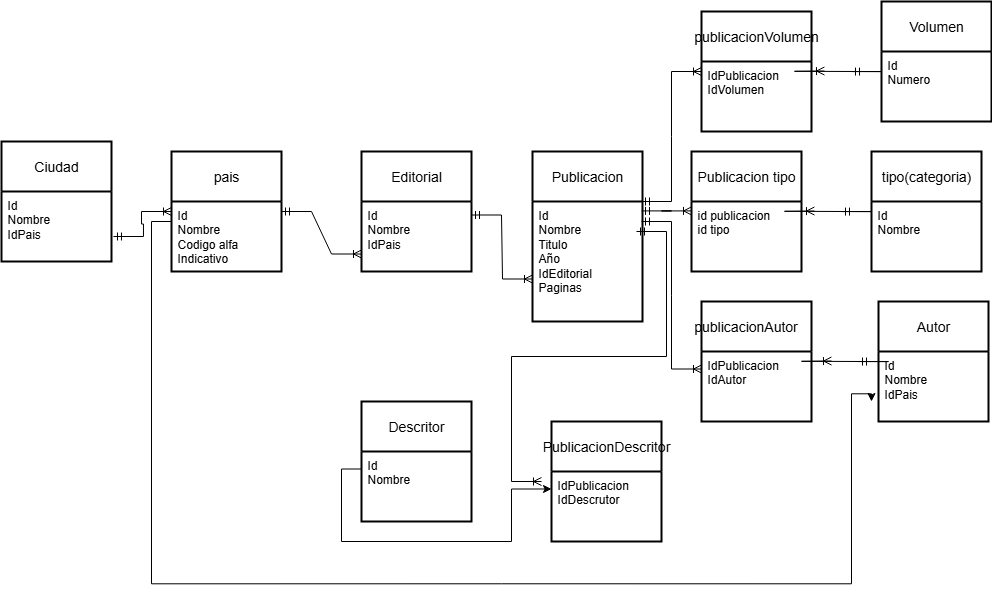

The diagram above was exported from draw.io. Its source (the exported page's mxGraphModel, read from the mxfile embedded in the PNG):
<mxGraphModel dx="2490" dy="624" grid="1" gridSize="10" guides="1" tooltips="1" connect="1" arrows="1" fold="1" page="1" pageScale="1" pageWidth="827" pageHeight="1169" math="0" shadow="0">
  <root>
    <mxCell id="0" />
    <mxCell id="1" parent="0" />
    <mxCell id="906JWIjdK8mP4srRG09V-95" value="Publicacion" style="swimlane;childLayout=stackLayout;horizontal=1;startSize=50;horizontalStack=0;rounded=1;fontSize=14;fontStyle=0;strokeWidth=2;resizeParent=0;resizeLast=1;shadow=0;dashed=0;align=center;arcSize=0;whiteSpace=wrap;html=1;" parent="1" vertex="1">
      <mxGeometry x="371" y="170" width="110" height="170" as="geometry">
        <mxRectangle x="310" y="110" width="130" height="50" as="alternateBounds" />
      </mxGeometry>
    </mxCell>
    <mxCell id="906JWIjdK8mP4srRG09V-96" value="Id&lt;div&gt;Nombre&lt;br&gt;&lt;div&gt;Titulo&lt;/div&gt;&lt;div&gt;Año&lt;/div&gt;&lt;div&gt;IdEditorial&lt;/div&gt;&lt;/div&gt;&lt;div&gt;Paginas&lt;/div&gt;" style="align=left;strokeColor=none;fillColor=none;spacingLeft=4;spacingRight=4;fontSize=12;verticalAlign=top;resizable=0;rotatable=0;part=1;html=1;whiteSpace=wrap;" parent="906JWIjdK8mP4srRG09V-95" vertex="1">
      <mxGeometry y="50" width="110" height="120" as="geometry" />
    </mxCell>
    <mxCell id="906JWIjdK8mP4srRG09V-97" value="Editorial" style="swimlane;childLayout=stackLayout;horizontal=1;startSize=50;horizontalStack=0;rounded=1;fontSize=14;fontStyle=0;strokeWidth=2;resizeParent=0;resizeLast=1;shadow=0;dashed=0;align=center;arcSize=0;whiteSpace=wrap;html=1;" parent="1" vertex="1">
      <mxGeometry x="200" y="170" width="110" height="120" as="geometry">
        <mxRectangle x="200" y="170" width="90" height="50" as="alternateBounds" />
      </mxGeometry>
    </mxCell>
    <mxCell id="906JWIjdK8mP4srRG09V-98" value="Id&lt;div&gt;Nombre&lt;span style=&quot;white-space: pre;&quot;&gt;&#09;&lt;/span&gt;&lt;/div&gt;&lt;div&gt;IdPais&lt;/div&gt;" style="align=left;strokeColor=none;fillColor=none;spacingLeft=4;spacingRight=4;fontSize=12;verticalAlign=top;resizable=0;rotatable=0;part=1;html=1;whiteSpace=wrap;" parent="906JWIjdK8mP4srRG09V-97" vertex="1">
      <mxGeometry y="50" width="110" height="70" as="geometry" />
    </mxCell>
    <mxCell id="906JWIjdK8mP4srRG09V-105" value="Ciudad" style="swimlane;childLayout=stackLayout;horizontal=1;startSize=50;horizontalStack=0;rounded=1;fontSize=14;fontStyle=0;strokeWidth=2;resizeParent=0;resizeLast=1;shadow=0;dashed=0;align=center;arcSize=0;whiteSpace=wrap;html=1;" parent="1" vertex="1">
      <mxGeometry x="-160" y="160" width="110" height="120" as="geometry" />
    </mxCell>
    <mxCell id="906JWIjdK8mP4srRG09V-106" value="Id&lt;br&gt;Nombre&lt;br&gt;IdPais&lt;span style=&quot;white-space: pre;&quot;&gt;&#09;&lt;/span&gt;&lt;br&gt;&lt;div&gt;&lt;br&gt;&lt;/div&gt;" style="align=left;strokeColor=none;fillColor=none;spacingLeft=4;spacingRight=4;fontSize=12;verticalAlign=top;resizable=0;rotatable=0;part=1;html=1;whiteSpace=wrap;" parent="906JWIjdK8mP4srRG09V-105" vertex="1">
      <mxGeometry y="50" width="110" height="70" as="geometry" />
    </mxCell>
    <mxCell id="906JWIjdK8mP4srRG09V-116" value="Publicacion tipo" style="swimlane;childLayout=stackLayout;horizontal=1;startSize=50;horizontalStack=0;rounded=1;fontSize=14;fontStyle=0;strokeWidth=2;resizeParent=0;resizeLast=1;shadow=0;dashed=0;align=center;arcSize=0;whiteSpace=wrap;html=1;" parent="1" vertex="1">
      <mxGeometry x="530" y="170" width="110" height="120" as="geometry">
        <mxRectangle x="310" y="110" width="130" height="50" as="alternateBounds" />
      </mxGeometry>
    </mxCell>
    <mxCell id="906JWIjdK8mP4srRG09V-117" value="&lt;div&gt;id publicacion&lt;/div&gt;&lt;div&gt;id tipo&lt;/div&gt;" style="align=left;strokeColor=none;fillColor=none;spacingLeft=4;spacingRight=4;fontSize=12;verticalAlign=top;resizable=0;rotatable=0;part=1;html=1;whiteSpace=wrap;" parent="906JWIjdK8mP4srRG09V-116" vertex="1">
      <mxGeometry y="50" width="110" height="70" as="geometry" />
    </mxCell>
    <mxCell id="906JWIjdK8mP4srRG09V-118" value="" style="rounded=1;whiteSpace=wrap;html=1;fontSize=14;fontStyle=0;startSize=50;horizontal=1;strokeWidth=2;shadow=0;dashed=0;arcSize=0;" parent="906JWIjdK8mP4srRG09V-116" vertex="1">
      <mxGeometry y="120" width="110" as="geometry" />
    </mxCell>
    <mxCell id="906JWIjdK8mP4srRG09V-119" value="Autor" style="swimlane;childLayout=stackLayout;horizontal=1;startSize=50;horizontalStack=0;rounded=1;fontSize=14;fontStyle=0;strokeWidth=2;resizeParent=0;resizeLast=1;shadow=0;dashed=0;align=center;arcSize=0;whiteSpace=wrap;html=1;" parent="1" vertex="1">
      <mxGeometry x="717" y="320" width="110" height="120" as="geometry">
        <mxRectangle x="310" y="110" width="130" height="50" as="alternateBounds" />
      </mxGeometry>
    </mxCell>
    <mxCell id="906JWIjdK8mP4srRG09V-120" value="Id&lt;div&gt;Nombre&lt;/div&gt;&lt;div&gt;IdPais&lt;/div&gt;" style="align=left;strokeColor=none;fillColor=none;spacingLeft=4;spacingRight=4;fontSize=12;verticalAlign=top;resizable=0;rotatable=0;part=1;html=1;whiteSpace=wrap;" parent="906JWIjdK8mP4srRG09V-119" vertex="1">
      <mxGeometry y="50" width="110" height="70" as="geometry" />
    </mxCell>
    <mxCell id="906JWIjdK8mP4srRG09V-121" value="publicacionAutor&lt;span style=&quot;white-space: pre;&quot;&gt;&#09;&lt;/span&gt;" style="swimlane;childLayout=stackLayout;horizontal=1;startSize=50;horizontalStack=0;rounded=1;fontSize=14;fontStyle=0;strokeWidth=2;resizeParent=0;resizeLast=1;shadow=0;dashed=0;align=center;arcSize=0;whiteSpace=wrap;html=1;" parent="1" vertex="1">
      <mxGeometry x="540" y="320" width="110" height="120" as="geometry">
        <mxRectangle x="310" y="110" width="130" height="50" as="alternateBounds" />
      </mxGeometry>
    </mxCell>
    <mxCell id="906JWIjdK8mP4srRG09V-122" value="IdPublicacion&lt;div&gt;IdAutor&lt;/div&gt;&lt;div&gt;&lt;br&gt;&lt;/div&gt;" style="align=left;strokeColor=none;fillColor=none;spacingLeft=4;spacingRight=4;fontSize=12;verticalAlign=top;resizable=0;rotatable=0;part=1;html=1;whiteSpace=wrap;" parent="906JWIjdK8mP4srRG09V-121" vertex="1">
      <mxGeometry y="50" width="110" height="70" as="geometry" />
    </mxCell>
    <mxCell id="906JWIjdK8mP4srRG09V-123" value="Volumen" style="swimlane;childLayout=stackLayout;horizontal=1;startSize=50;horizontalStack=0;rounded=1;fontSize=14;fontStyle=0;strokeWidth=2;resizeParent=0;resizeLast=1;shadow=0;dashed=0;align=center;arcSize=0;whiteSpace=wrap;html=1;" parent="1" vertex="1">
      <mxGeometry x="720" y="20" width="110" height="120" as="geometry">
        <mxRectangle x="310" y="110" width="130" height="50" as="alternateBounds" />
      </mxGeometry>
    </mxCell>
    <mxCell id="906JWIjdK8mP4srRG09V-124" value="Id&lt;br&gt;Numero" style="align=left;strokeColor=none;fillColor=none;spacingLeft=4;spacingRight=4;fontSize=12;verticalAlign=top;resizable=0;rotatable=0;part=1;html=1;whiteSpace=wrap;" parent="906JWIjdK8mP4srRG09V-123" vertex="1">
      <mxGeometry y="50" width="110" height="70" as="geometry" />
    </mxCell>
    <mxCell id="906JWIjdK8mP4srRG09V-128" value="publicacionVolumen" style="swimlane;childLayout=stackLayout;horizontal=1;startSize=50;horizontalStack=0;rounded=1;fontSize=14;fontStyle=0;strokeWidth=2;resizeParent=0;resizeLast=1;shadow=0;dashed=0;align=center;arcSize=0;whiteSpace=wrap;html=1;" parent="1" vertex="1">
      <mxGeometry x="540" y="30" width="110" height="120" as="geometry">
        <mxRectangle x="310" y="110" width="130" height="50" as="alternateBounds" />
      </mxGeometry>
    </mxCell>
    <mxCell id="906JWIjdK8mP4srRG09V-129" value="&lt;div&gt;IdPublicacion&lt;/div&gt;&lt;div&gt;IdVolumen&lt;/div&gt;" style="align=left;strokeColor=none;fillColor=none;spacingLeft=4;spacingRight=4;fontSize=12;verticalAlign=top;resizable=0;rotatable=0;part=1;html=1;whiteSpace=wrap;" parent="906JWIjdK8mP4srRG09V-128" vertex="1">
      <mxGeometry y="50" width="110" height="70" as="geometry" />
    </mxCell>
    <mxCell id="GU-_6tNiYm1E5Ql-1nFL-4" value="tipo(categoria)" style="swimlane;childLayout=stackLayout;horizontal=1;startSize=50;horizontalStack=0;rounded=1;fontSize=14;fontStyle=0;strokeWidth=2;resizeParent=0;resizeLast=1;shadow=0;dashed=0;align=center;arcSize=0;whiteSpace=wrap;html=1;" parent="1" vertex="1">
      <mxGeometry x="710" y="170" width="110" height="120" as="geometry">
        <mxRectangle x="310" y="110" width="130" height="50" as="alternateBounds" />
      </mxGeometry>
    </mxCell>
    <mxCell id="GU-_6tNiYm1E5Ql-1nFL-5" value="Id&lt;div&gt;Nombre&lt;div&gt;&lt;br&gt;&lt;/div&gt;&lt;/div&gt;" style="align=left;strokeColor=none;fillColor=none;spacingLeft=4;spacingRight=4;fontSize=12;verticalAlign=top;resizable=0;rotatable=0;part=1;html=1;whiteSpace=wrap;" parent="GU-_6tNiYm1E5Ql-1nFL-4" vertex="1">
      <mxGeometry y="50" width="110" height="70" as="geometry" />
    </mxCell>
    <mxCell id="GU-_6tNiYm1E5Ql-1nFL-6" value="" style="rounded=1;whiteSpace=wrap;html=1;fontSize=14;fontStyle=0;startSize=50;horizontal=1;strokeWidth=2;shadow=0;dashed=0;arcSize=0;" parent="GU-_6tNiYm1E5Ql-1nFL-4" vertex="1">
      <mxGeometry y="120" width="110" as="geometry" />
    </mxCell>
    <mxCell id="GU-_6tNiYm1E5Ql-1nFL-10" value="pais" style="swimlane;childLayout=stackLayout;horizontal=1;startSize=50;horizontalStack=0;rounded=1;fontSize=14;fontStyle=0;strokeWidth=2;resizeParent=0;resizeLast=1;shadow=0;dashed=0;align=center;arcSize=0;whiteSpace=wrap;html=1;" parent="1" vertex="1">
      <mxGeometry x="10" y="170" width="110" height="120" as="geometry" />
    </mxCell>
    <mxCell id="GU-_6tNiYm1E5Ql-1nFL-11" value="Id&lt;br&gt;Nombre&lt;br&gt;Codigo alfa&amp;nbsp;&lt;br&gt;Indicativo&lt;br&gt;&lt;div&gt;&lt;br&gt;&lt;/div&gt;" style="align=left;strokeColor=none;fillColor=none;spacingLeft=4;spacingRight=4;fontSize=12;verticalAlign=top;resizable=0;rotatable=0;part=1;html=1;whiteSpace=wrap;" parent="GU-_6tNiYm1E5Ql-1nFL-10" vertex="1">
      <mxGeometry y="50" width="110" height="70" as="geometry" />
    </mxCell>
    <mxCell id="GU-_6tNiYm1E5Ql-1nFL-19" value="PublicacionDescritor" style="swimlane;childLayout=stackLayout;horizontal=1;startSize=50;horizontalStack=0;rounded=1;fontSize=14;fontStyle=0;strokeWidth=2;resizeParent=0;resizeLast=1;shadow=0;dashed=0;align=center;arcSize=0;whiteSpace=wrap;html=1;" parent="1" vertex="1">
      <mxGeometry x="390" y="440" width="110" height="120" as="geometry">
        <mxRectangle x="310" y="110" width="130" height="50" as="alternateBounds" />
      </mxGeometry>
    </mxCell>
    <mxCell id="GU-_6tNiYm1E5Ql-1nFL-20" value="&lt;div&gt;IdPublicacion&lt;/div&gt;&lt;div&gt;IdDescrutor&lt;/div&gt;" style="align=left;strokeColor=none;fillColor=none;spacingLeft=4;spacingRight=4;fontSize=12;verticalAlign=top;resizable=0;rotatable=0;part=1;html=1;whiteSpace=wrap;" parent="GU-_6tNiYm1E5Ql-1nFL-19" vertex="1">
      <mxGeometry y="50" width="110" height="70" as="geometry" />
    </mxCell>
    <mxCell id="GU-_6tNiYm1E5Ql-1nFL-22" value="Descritor" style="swimlane;childLayout=stackLayout;horizontal=1;startSize=50;horizontalStack=0;rounded=1;fontSize=14;fontStyle=0;strokeWidth=2;resizeParent=0;resizeLast=1;shadow=0;dashed=0;align=center;arcSize=0;whiteSpace=wrap;html=1;" parent="1" vertex="1">
      <mxGeometry x="200" y="420" width="110" height="120" as="geometry">
        <mxRectangle x="310" y="110" width="130" height="50" as="alternateBounds" />
      </mxGeometry>
    </mxCell>
    <mxCell id="GU-_6tNiYm1E5Ql-1nFL-23" value="&lt;div&gt;Id&lt;/div&gt;&lt;div&gt;Nombre&lt;/div&gt;" style="align=left;strokeColor=none;fillColor=none;spacingLeft=4;spacingRight=4;fontSize=12;verticalAlign=top;resizable=0;rotatable=0;part=1;html=1;whiteSpace=wrap;" parent="GU-_6tNiYm1E5Ql-1nFL-22" vertex="1">
      <mxGeometry y="50" width="110" height="70" as="geometry" />
    </mxCell>
    <mxCell id="SWhQMEyUi0aEhR6PyXz9-2" value="" style="edgeStyle=entityRelationEdgeStyle;fontSize=12;html=1;endArrow=ERoneToMany;startArrow=ERmandOne;rounded=0;exitX=1.018;exitY=0.643;exitDx=0;exitDy=0;exitPerimeter=0;" edge="1" parent="1" source="906JWIjdK8mP4srRG09V-106">
      <mxGeometry width="100" height="100" relative="1" as="geometry">
        <mxPoint x="-50" y="270" as="sourcePoint" />
        <mxPoint x="10" y="230" as="targetPoint" />
        <Array as="points">
          <mxPoint x="-360" y="110" />
          <mxPoint x="-10" y="230" />
        </Array>
      </mxGeometry>
    </mxCell>
    <mxCell id="SWhQMEyUi0aEhR6PyXz9-5" value="" style="edgeStyle=entityRelationEdgeStyle;fontSize=12;html=1;endArrow=ERoneToMany;startArrow=ERmandOne;rounded=0;entryX=0;entryY=0.75;entryDx=0;entryDy=0;" edge="1" parent="1" target="906JWIjdK8mP4srRG09V-98">
      <mxGeometry width="100" height="100" relative="1" as="geometry">
        <mxPoint x="120" y="230" as="sourcePoint" />
        <mxPoint x="180" y="270" as="targetPoint" />
      </mxGeometry>
    </mxCell>
    <mxCell id="SWhQMEyUi0aEhR6PyXz9-9" value="" style="edgeStyle=entityRelationEdgeStyle;fontSize=12;html=1;endArrow=ERoneToMany;startArrow=ERmandOne;rounded=0;entryX=0;entryY=0.75;entryDx=0;entryDy=0;" edge="1" parent="1" target="906JWIjdK8mP4srRG09V-95">
      <mxGeometry width="100" height="100" relative="1" as="geometry">
        <mxPoint x="310" y="233.5" as="sourcePoint" />
        <mxPoint x="390" y="276.5" as="targetPoint" />
      </mxGeometry>
    </mxCell>
    <mxCell id="SWhQMEyUi0aEhR6PyXz9-11" value="" style="edgeStyle=entityRelationEdgeStyle;fontSize=12;html=1;endArrow=ERoneToMany;startArrow=ERmandOne;rounded=0;" edge="1" parent="1">
      <mxGeometry width="100" height="100" relative="1" as="geometry">
        <mxPoint x="480" y="229.41" as="sourcePoint" />
        <mxPoint x="530" y="229.41" as="targetPoint" />
        <Array as="points">
          <mxPoint x="450" y="39.91" />
          <mxPoint x="570" y="229.41" />
          <mxPoint x="560" y="229.00000000000003" />
          <mxPoint x="490" y="199.41" />
          <mxPoint x="550" y="229.00000000000003" />
          <mxPoint x="390" y="-30.090000000000003" />
        </Array>
      </mxGeometry>
    </mxCell>
    <mxCell id="SWhQMEyUi0aEhR6PyXz9-15" value="" style="edgeStyle=entityRelationEdgeStyle;fontSize=12;html=1;endArrow=ERoneToMany;startArrow=ERmandOne;rounded=0;" edge="1" parent="1">
      <mxGeometry width="100" height="100" relative="1" as="geometry">
        <mxPoint x="697" y="380.09000000000003" as="sourcePoint" />
        <mxPoint x="670" y="379.5" as="targetPoint" />
        <Array as="points">
          <mxPoint x="540" y="120" />
          <mxPoint x="700" y="379.09000000000003" />
          <mxPoint x="640" y="349.5" />
          <mxPoint x="710" y="379.09000000000003" />
          <mxPoint x="720" y="379.5" />
          <mxPoint x="600" y="190" />
        </Array>
      </mxGeometry>
    </mxCell>
    <mxCell id="SWhQMEyUi0aEhR6PyXz9-25" value="" style="edgeStyle=entityRelationEdgeStyle;fontSize=12;html=1;endArrow=ERoneToMany;startArrow=ERmandOne;rounded=0;" edge="1" parent="1">
      <mxGeometry width="100" height="100" relative="1" as="geometry">
        <mxPoint x="680" y="230.09000000000003" as="sourcePoint" />
        <mxPoint x="653" y="229.5" as="targetPoint" />
        <Array as="points">
          <mxPoint x="523" y="-30" />
          <mxPoint x="683" y="229.09000000000003" />
          <mxPoint x="623" y="199.5" />
          <mxPoint x="693" y="229.09000000000003" />
          <mxPoint x="703" y="229.5" />
          <mxPoint x="583" y="40" />
        </Array>
      </mxGeometry>
    </mxCell>
    <mxCell id="SWhQMEyUi0aEhR6PyXz9-26" value="" style="edgeStyle=entityRelationEdgeStyle;fontSize=12;html=1;endArrow=ERoneToMany;startArrow=ERmandOne;rounded=0;entryX=0;entryY=0.25;entryDx=0;entryDy=0;" edge="1" parent="1" target="906JWIjdK8mP4srRG09V-122">
      <mxGeometry width="100" height="100" relative="1" as="geometry">
        <mxPoint x="480" y="240" as="sourcePoint" />
        <mxPoint x="540" y="304.5" as="targetPoint" />
      </mxGeometry>
    </mxCell>
    <mxCell id="SWhQMEyUi0aEhR6PyXz9-29" value="" style="edgeStyle=entityRelationEdgeStyle;fontSize=12;html=1;endArrow=ERoneToMany;startArrow=ERmandOne;rounded=0;entryX=0;entryY=0.5;entryDx=0;entryDy=0;" edge="1" parent="1" target="906JWIjdK8mP4srRG09V-128">
      <mxGeometry width="100" height="100" relative="1" as="geometry">
        <mxPoint x="480" y="220" as="sourcePoint" />
        <mxPoint x="540" y="140" as="targetPoint" />
      </mxGeometry>
    </mxCell>
    <mxCell id="SWhQMEyUi0aEhR6PyXz9-30" value="" style="edgeStyle=entityRelationEdgeStyle;fontSize=12;html=1;endArrow=ERoneToMany;startArrow=ERmandOne;rounded=0;" edge="1" parent="1">
      <mxGeometry width="100" height="100" relative="1" as="geometry">
        <mxPoint x="690" y="90.09000000000003" as="sourcePoint" />
        <mxPoint x="663" y="89.5" as="targetPoint" />
        <Array as="points">
          <mxPoint x="533" y="-170" />
          <mxPoint x="693" y="89.09000000000003" />
          <mxPoint x="633" y="59.5" />
          <mxPoint x="703" y="89.09000000000003" />
          <mxPoint x="713" y="89.5" />
          <mxPoint x="593" y="-100" />
        </Array>
      </mxGeometry>
    </mxCell>
    <UserObject label="" tooltip="atras" id="SWhQMEyUi0aEhR6PyXz9-31">
      <mxCell style="edgeStyle=entityRelationEdgeStyle;fontSize=12;html=1;endArrow=ERoneToMany;startArrow=ERmandOne;rounded=0;exitX=0.909;exitY=0.25;exitDx=0;exitDy=0;exitPerimeter=0;" edge="1" parent="1">
        <mxGeometry width="100" height="100" relative="1" as="geometry">
          <mxPoint x="474.9999999999998" y="250" as="sourcePoint" />
          <mxPoint x="380" y="500" as="targetPoint" />
        </mxGeometry>
      </mxCell>
    </UserObject>
    <mxCell id="SWhQMEyUi0aEhR6PyXz9-33" style="edgeStyle=orthogonalEdgeStyle;rounded=0;orthogonalLoop=1;jettySize=auto;html=1;exitX=0;exitY=0.25;exitDx=0;exitDy=0;entryX=0;entryY=0.25;entryDx=0;entryDy=0;" edge="1" parent="1" source="GU-_6tNiYm1E5Ql-1nFL-23" target="GU-_6tNiYm1E5Ql-1nFL-20">
      <mxGeometry relative="1" as="geometry">
        <mxPoint x="360" y="680" as="targetPoint" />
      </mxGeometry>
    </mxCell>
    <mxCell id="SWhQMEyUi0aEhR6PyXz9-37" style="edgeStyle=orthogonalEdgeStyle;rounded=0;orthogonalLoop=1;jettySize=auto;html=1;exitX=0;exitY=0.25;exitDx=0;exitDy=0;" edge="1" parent="1">
      <mxGeometry relative="1" as="geometry">
        <mxPoint x="10" y="240" as="sourcePoint" />
        <mxPoint x="710" y="420" as="targetPoint" />
        <Array as="points">
          <mxPoint x="-10" y="240.25" />
          <mxPoint x="-10" y="602.25" />
          <mxPoint x="690" y="602.25" />
          <mxPoint x="690" y="412.25" />
          <mxPoint x="710" y="412.25" />
        </Array>
      </mxGeometry>
    </mxCell>
  </root>
</mxGraphModel>